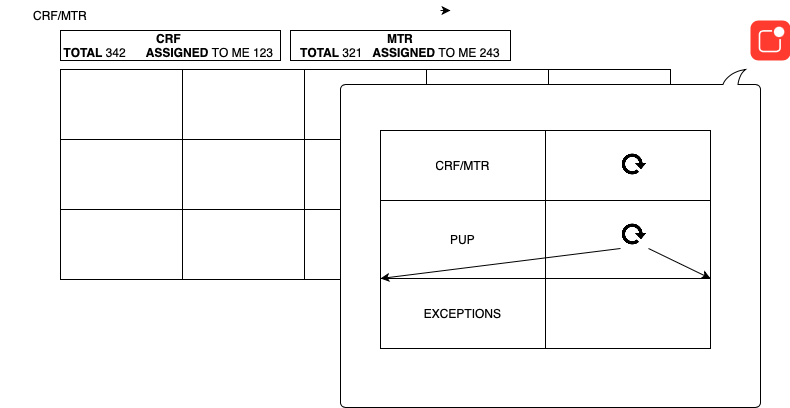

The diagram above was exported from draw.io. Its source (the exported page's mxGraphModel, read from the mxfile embedded in the PNG):
<mxGraphModel dx="1781" dy="647" grid="1" gridSize="10" guides="1" tooltips="1" connect="1" arrows="1" fold="1" page="1" pageScale="1" pageWidth="827" pageHeight="1169" math="0" shadow="0">
  <root>
    <mxCell id="0" />
    <mxCell id="1" parent="0" />
    <mxCell id="2iOdqp7GVJo7YFboOGLM-24" value="" style="shape=table;startSize=0;container=1;collapsible=0;childLayout=tableLayout;" vertex="1" parent="1">
      <mxGeometry x="50" y="119" width="610" height="210" as="geometry" />
    </mxCell>
    <mxCell id="2iOdqp7GVJo7YFboOGLM-25" value="" style="shape=tableRow;horizontal=0;startSize=0;swimlaneHead=0;swimlaneBody=0;strokeColor=inherit;top=0;left=0;bottom=0;right=0;collapsible=0;dropTarget=0;fillColor=none;points=[[0,0.5],[1,0.5]];portConstraint=eastwest;" vertex="1" parent="2iOdqp7GVJo7YFboOGLM-24">
      <mxGeometry width="610" height="70" as="geometry" />
    </mxCell>
    <mxCell id="2iOdqp7GVJo7YFboOGLM-26" value="" style="shape=partialRectangle;html=1;whiteSpace=wrap;connectable=0;strokeColor=inherit;overflow=hidden;fillColor=none;top=0;left=0;bottom=0;right=0;pointerEvents=1;" vertex="1" parent="2iOdqp7GVJo7YFboOGLM-25">
      <mxGeometry width="122" height="70" as="geometry">
        <mxRectangle width="122" height="70" as="alternateBounds" />
      </mxGeometry>
    </mxCell>
    <mxCell id="2iOdqp7GVJo7YFboOGLM-27" value="" style="shape=partialRectangle;html=1;whiteSpace=wrap;connectable=0;strokeColor=inherit;overflow=hidden;fillColor=none;top=0;left=0;bottom=0;right=0;pointerEvents=1;" vertex="1" parent="2iOdqp7GVJo7YFboOGLM-25">
      <mxGeometry x="122" width="122" height="70" as="geometry">
        <mxRectangle width="122" height="70" as="alternateBounds" />
      </mxGeometry>
    </mxCell>
    <mxCell id="2iOdqp7GVJo7YFboOGLM-28" value="" style="shape=partialRectangle;html=1;whiteSpace=wrap;connectable=0;strokeColor=inherit;overflow=hidden;fillColor=none;top=0;left=0;bottom=0;right=0;pointerEvents=1;" vertex="1" parent="2iOdqp7GVJo7YFboOGLM-25">
      <mxGeometry x="244" width="122" height="70" as="geometry">
        <mxRectangle width="122" height="70" as="alternateBounds" />
      </mxGeometry>
    </mxCell>
    <mxCell id="2iOdqp7GVJo7YFboOGLM-29" value="" style="shape=partialRectangle;html=1;whiteSpace=wrap;connectable=0;strokeColor=inherit;overflow=hidden;fillColor=none;top=0;left=0;bottom=0;right=0;pointerEvents=1;" vertex="1" parent="2iOdqp7GVJo7YFboOGLM-25">
      <mxGeometry x="366" width="122" height="70" as="geometry">
        <mxRectangle width="122" height="70" as="alternateBounds" />
      </mxGeometry>
    </mxCell>
    <mxCell id="2iOdqp7GVJo7YFboOGLM-30" value="" style="shape=partialRectangle;html=1;whiteSpace=wrap;connectable=0;strokeColor=inherit;overflow=hidden;fillColor=none;top=0;left=0;bottom=0;right=0;pointerEvents=1;" vertex="1" parent="2iOdqp7GVJo7YFboOGLM-25">
      <mxGeometry x="488" width="122" height="70" as="geometry">
        <mxRectangle width="122" height="70" as="alternateBounds" />
      </mxGeometry>
    </mxCell>
    <mxCell id="2iOdqp7GVJo7YFboOGLM-31" value="" style="shape=tableRow;horizontal=0;startSize=0;swimlaneHead=0;swimlaneBody=0;strokeColor=inherit;top=0;left=0;bottom=0;right=0;collapsible=0;dropTarget=0;fillColor=none;points=[[0,0.5],[1,0.5]];portConstraint=eastwest;" vertex="1" parent="2iOdqp7GVJo7YFboOGLM-24">
      <mxGeometry y="70" width="610" height="70" as="geometry" />
    </mxCell>
    <mxCell id="2iOdqp7GVJo7YFboOGLM-32" value="" style="shape=partialRectangle;html=1;whiteSpace=wrap;connectable=0;strokeColor=inherit;overflow=hidden;fillColor=none;top=0;left=0;bottom=0;right=0;pointerEvents=1;" vertex="1" parent="2iOdqp7GVJo7YFboOGLM-31">
      <mxGeometry width="122" height="70" as="geometry">
        <mxRectangle width="122" height="70" as="alternateBounds" />
      </mxGeometry>
    </mxCell>
    <mxCell id="2iOdqp7GVJo7YFboOGLM-33" value="" style="shape=partialRectangle;html=1;whiteSpace=wrap;connectable=0;strokeColor=inherit;overflow=hidden;fillColor=none;top=0;left=0;bottom=0;right=0;pointerEvents=1;" vertex="1" parent="2iOdqp7GVJo7YFboOGLM-31">
      <mxGeometry x="122" width="122" height="70" as="geometry">
        <mxRectangle width="122" height="70" as="alternateBounds" />
      </mxGeometry>
    </mxCell>
    <mxCell id="2iOdqp7GVJo7YFboOGLM-34" value="" style="shape=partialRectangle;html=1;whiteSpace=wrap;connectable=0;strokeColor=inherit;overflow=hidden;fillColor=none;top=0;left=0;bottom=0;right=0;pointerEvents=1;" vertex="1" parent="2iOdqp7GVJo7YFboOGLM-31">
      <mxGeometry x="244" width="122" height="70" as="geometry">
        <mxRectangle width="122" height="70" as="alternateBounds" />
      </mxGeometry>
    </mxCell>
    <mxCell id="2iOdqp7GVJo7YFboOGLM-35" value="" style="shape=partialRectangle;html=1;whiteSpace=wrap;connectable=0;strokeColor=inherit;overflow=hidden;fillColor=none;top=0;left=0;bottom=0;right=0;pointerEvents=1;" vertex="1" parent="2iOdqp7GVJo7YFboOGLM-31">
      <mxGeometry x="366" width="122" height="70" as="geometry">
        <mxRectangle width="122" height="70" as="alternateBounds" />
      </mxGeometry>
    </mxCell>
    <mxCell id="2iOdqp7GVJo7YFboOGLM-36" value="" style="shape=partialRectangle;html=1;whiteSpace=wrap;connectable=0;strokeColor=inherit;overflow=hidden;fillColor=none;top=0;left=0;bottom=0;right=0;pointerEvents=1;" vertex="1" parent="2iOdqp7GVJo7YFboOGLM-31">
      <mxGeometry x="488" width="122" height="70" as="geometry">
        <mxRectangle width="122" height="70" as="alternateBounds" />
      </mxGeometry>
    </mxCell>
    <mxCell id="2iOdqp7GVJo7YFboOGLM-37" value="" style="shape=tableRow;horizontal=0;startSize=0;swimlaneHead=0;swimlaneBody=0;strokeColor=inherit;top=0;left=0;bottom=0;right=0;collapsible=0;dropTarget=0;fillColor=none;points=[[0,0.5],[1,0.5]];portConstraint=eastwest;" vertex="1" parent="2iOdqp7GVJo7YFboOGLM-24">
      <mxGeometry y="140" width="610" height="70" as="geometry" />
    </mxCell>
    <mxCell id="2iOdqp7GVJo7YFboOGLM-38" value="" style="shape=partialRectangle;html=1;whiteSpace=wrap;connectable=0;strokeColor=inherit;overflow=hidden;fillColor=none;top=0;left=0;bottom=0;right=0;pointerEvents=1;" vertex="1" parent="2iOdqp7GVJo7YFboOGLM-37">
      <mxGeometry width="122" height="70" as="geometry">
        <mxRectangle width="122" height="70" as="alternateBounds" />
      </mxGeometry>
    </mxCell>
    <mxCell id="2iOdqp7GVJo7YFboOGLM-39" value="" style="shape=partialRectangle;html=1;whiteSpace=wrap;connectable=0;strokeColor=inherit;overflow=hidden;fillColor=none;top=0;left=0;bottom=0;right=0;pointerEvents=1;" vertex="1" parent="2iOdqp7GVJo7YFboOGLM-37">
      <mxGeometry x="122" width="122" height="70" as="geometry">
        <mxRectangle width="122" height="70" as="alternateBounds" />
      </mxGeometry>
    </mxCell>
    <mxCell id="2iOdqp7GVJo7YFboOGLM-40" value="" style="shape=partialRectangle;html=1;whiteSpace=wrap;connectable=0;strokeColor=inherit;overflow=hidden;fillColor=none;top=0;left=0;bottom=0;right=0;pointerEvents=1;" vertex="1" parent="2iOdqp7GVJo7YFboOGLM-37">
      <mxGeometry x="244" width="122" height="70" as="geometry">
        <mxRectangle width="122" height="70" as="alternateBounds" />
      </mxGeometry>
    </mxCell>
    <mxCell id="2iOdqp7GVJo7YFboOGLM-41" value="" style="shape=partialRectangle;html=1;whiteSpace=wrap;connectable=0;strokeColor=inherit;overflow=hidden;fillColor=none;top=0;left=0;bottom=0;right=0;pointerEvents=1;" vertex="1" parent="2iOdqp7GVJo7YFboOGLM-37">
      <mxGeometry x="366" width="122" height="70" as="geometry">
        <mxRectangle width="122" height="70" as="alternateBounds" />
      </mxGeometry>
    </mxCell>
    <mxCell id="2iOdqp7GVJo7YFboOGLM-42" value="" style="shape=partialRectangle;html=1;whiteSpace=wrap;connectable=0;strokeColor=inherit;overflow=hidden;fillColor=none;top=0;left=0;bottom=0;right=0;pointerEvents=1;" vertex="1" parent="2iOdqp7GVJo7YFboOGLM-37">
      <mxGeometry x="488" width="122" height="70" as="geometry">
        <mxRectangle width="122" height="70" as="alternateBounds" />
      </mxGeometry>
    </mxCell>
    <mxCell id="LAXyMsfozgtGQ70H92aW-7" value="" style="edgeStyle=orthogonalEdgeStyle;rounded=0;orthogonalLoop=1;jettySize=auto;html=1;" parent="1" edge="1">
      <mxGeometry relative="1" as="geometry">
        <mxPoint x="430" y="60" as="sourcePoint" />
        <mxPoint x="440" y="60" as="targetPoint" />
      </mxGeometry>
    </mxCell>
    <mxCell id="2iOdqp7GVJo7YFboOGLM-4" value="" style="html=1;strokeWidth=1;shadow=0;dashed=0;shape=mxgraph.ios7.misc.notification;fillColor=#FF3B2F;strokeColor=none;buttonText=;strokeColor2=#222222;fontColor=#222222;fontSize=8;verticalLabelPosition=bottom;verticalAlign=top;align=center;sketch=0;" vertex="1" parent="1">
      <mxGeometry x="740" y="70" width="40" height="40" as="geometry" />
    </mxCell>
    <mxCell id="2iOdqp7GVJo7YFboOGLM-5" value="" style="whiteSpace=wrap;html=1;shape=mxgraph.basic.roundRectCallout;dx=30;dy=15;size=5;boundedLbl=1;rotation=-180;" vertex="1" parent="1">
      <mxGeometry x="330" y="119" width="420" height="338" as="geometry" />
    </mxCell>
    <mxCell id="2iOdqp7GVJo7YFboOGLM-7" value="" style="shape=table;startSize=0;container=1;collapsible=0;childLayout=tableLayout;" vertex="1" parent="1">
      <mxGeometry x="370" y="180" width="330" height="218" as="geometry" />
    </mxCell>
    <mxCell id="2iOdqp7GVJo7YFboOGLM-8" value="" style="shape=tableRow;horizontal=0;startSize=0;swimlaneHead=0;swimlaneBody=0;strokeColor=inherit;top=0;left=0;bottom=0;right=0;collapsible=0;dropTarget=0;fillColor=none;points=[[0,0.5],[1,0.5]];portConstraint=eastwest;" vertex="1" parent="2iOdqp7GVJo7YFboOGLM-7">
      <mxGeometry width="330" height="70" as="geometry" />
    </mxCell>
    <mxCell id="2iOdqp7GVJo7YFboOGLM-9" value="CRF/MTR" style="shape=partialRectangle;html=1;whiteSpace=wrap;connectable=0;strokeColor=inherit;overflow=hidden;fillColor=none;top=0;left=0;bottom=0;right=0;pointerEvents=1;" vertex="1" parent="2iOdqp7GVJo7YFboOGLM-8">
      <mxGeometry width="165" height="70" as="geometry">
        <mxRectangle width="165" height="70" as="alternateBounds" />
      </mxGeometry>
    </mxCell>
    <mxCell id="2iOdqp7GVJo7YFboOGLM-10" value="" style="shape=partialRectangle;html=1;whiteSpace=wrap;connectable=0;strokeColor=inherit;overflow=hidden;fillColor=none;top=0;left=0;bottom=0;right=0;pointerEvents=1;" vertex="1" parent="2iOdqp7GVJo7YFboOGLM-8">
      <mxGeometry x="165" width="165" height="70" as="geometry">
        <mxRectangle width="165" height="70" as="alternateBounds" />
      </mxGeometry>
    </mxCell>
    <mxCell id="2iOdqp7GVJo7YFboOGLM-11" value="" style="shape=tableRow;horizontal=0;startSize=0;swimlaneHead=0;swimlaneBody=0;strokeColor=inherit;top=0;left=0;bottom=0;right=0;collapsible=0;dropTarget=0;fillColor=none;points=[[0,0.5],[1,0.5]];portConstraint=eastwest;" vertex="1" parent="2iOdqp7GVJo7YFboOGLM-7">
      <mxGeometry y="70" width="330" height="78" as="geometry" />
    </mxCell>
    <mxCell id="2iOdqp7GVJo7YFboOGLM-12" value="PUP" style="shape=partialRectangle;html=1;whiteSpace=wrap;connectable=0;strokeColor=inherit;overflow=hidden;fillColor=none;top=0;left=0;bottom=0;right=0;pointerEvents=1;" vertex="1" parent="2iOdqp7GVJo7YFboOGLM-11">
      <mxGeometry width="165" height="78" as="geometry">
        <mxRectangle width="165" height="78" as="alternateBounds" />
      </mxGeometry>
    </mxCell>
    <mxCell id="2iOdqp7GVJo7YFboOGLM-13" value="" style="shape=partialRectangle;html=1;whiteSpace=wrap;connectable=0;strokeColor=inherit;overflow=hidden;fillColor=none;top=0;left=0;bottom=0;right=0;pointerEvents=1;" vertex="1" parent="2iOdqp7GVJo7YFboOGLM-11">
      <mxGeometry x="165" width="165" height="78" as="geometry">
        <mxRectangle width="165" height="78" as="alternateBounds" />
      </mxGeometry>
    </mxCell>
    <mxCell id="2iOdqp7GVJo7YFboOGLM-14" value="" style="shape=tableRow;horizontal=0;startSize=0;swimlaneHead=0;swimlaneBody=0;strokeColor=inherit;top=0;left=0;bottom=0;right=0;collapsible=0;dropTarget=0;fillColor=none;points=[[0,0.5],[1,0.5]];portConstraint=eastwest;" vertex="1" parent="2iOdqp7GVJo7YFboOGLM-7">
      <mxGeometry y="148" width="330" height="70" as="geometry" />
    </mxCell>
    <mxCell id="2iOdqp7GVJo7YFboOGLM-15" value="EXCEPTIONS" style="shape=partialRectangle;html=1;whiteSpace=wrap;connectable=0;strokeColor=inherit;overflow=hidden;fillColor=none;top=0;left=0;bottom=0;right=0;pointerEvents=1;" vertex="1" parent="2iOdqp7GVJo7YFboOGLM-14">
      <mxGeometry width="165" height="70" as="geometry">
        <mxRectangle width="165" height="70" as="alternateBounds" />
      </mxGeometry>
    </mxCell>
    <mxCell id="2iOdqp7GVJo7YFboOGLM-16" value="" style="shape=partialRectangle;html=1;whiteSpace=wrap;connectable=0;strokeColor=inherit;overflow=hidden;fillColor=none;top=0;left=0;bottom=0;right=0;pointerEvents=1;" vertex="1" parent="2iOdqp7GVJo7YFboOGLM-14">
      <mxGeometry x="165" width="165" height="70" as="geometry">
        <mxRectangle width="165" height="70" as="alternateBounds" />
      </mxGeometry>
    </mxCell>
    <mxCell id="2iOdqp7GVJo7YFboOGLM-19" value="" style="shape=image;html=1;verticalAlign=top;verticalLabelPosition=bottom;labelBackgroundColor=#ffffff;imageAspect=0;aspect=fixed;image=https://cdn4.iconfinder.com/data/icons/ionicons/512/icon-refresh-128.png" vertex="1" parent="2iOdqp7GVJo7YFboOGLM-14">
      <mxGeometry x="330" width="NaN" height="70" as="geometry">
        <mxRectangle width="NaN" height="70" as="alternateBounds" />
      </mxGeometry>
    </mxCell>
    <mxCell id="2iOdqp7GVJo7YFboOGLM-21" value="" style="shape=image;html=1;verticalAlign=top;verticalLabelPosition=bottom;labelBackgroundColor=#ffffff;imageAspect=0;aspect=fixed;image=https://cdn4.iconfinder.com/data/icons/ionicons/512/icon-refresh-128.png" vertex="1" parent="2iOdqp7GVJo7YFboOGLM-14">
      <mxGeometry width="NaN" height="70" as="geometry">
        <mxRectangle width="NaN" height="70" as="alternateBounds" />
      </mxGeometry>
    </mxCell>
    <mxCell id="2iOdqp7GVJo7YFboOGLM-17" value="" style="shape=image;html=1;verticalAlign=top;verticalLabelPosition=bottom;labelBackgroundColor=#ffffff;imageAspect=0;aspect=fixed;image=https://cdn4.iconfinder.com/data/icons/ionicons/512/icon-refresh-128.png" vertex="1" parent="1">
      <mxGeometry x="610" y="200" width="28" height="28" as="geometry" />
    </mxCell>
    <mxCell id="2iOdqp7GVJo7YFboOGLM-20" value="" style="edgeStyle=orthogonalEdgeStyle;rounded=0;orthogonalLoop=1;jettySize=auto;html=1;" edge="1" parent="1" source="2iOdqp7GVJo7YFboOGLM-18" target="2iOdqp7GVJo7YFboOGLM-19">
      <mxGeometry relative="1" as="geometry" />
    </mxCell>
    <mxCell id="2iOdqp7GVJo7YFboOGLM-22" value="" style="edgeStyle=orthogonalEdgeStyle;rounded=0;orthogonalLoop=1;jettySize=auto;html=1;" edge="1" parent="1" source="2iOdqp7GVJo7YFboOGLM-18" target="2iOdqp7GVJo7YFboOGLM-21">
      <mxGeometry relative="1" as="geometry" />
    </mxCell>
    <mxCell id="2iOdqp7GVJo7YFboOGLM-18" value="" style="shape=image;html=1;verticalAlign=top;verticalLabelPosition=bottom;labelBackgroundColor=#ffffff;imageAspect=0;aspect=fixed;image=https://cdn4.iconfinder.com/data/icons/ionicons/512/icon-refresh-128.png" vertex="1" parent="1">
      <mxGeometry x="610" y="270" width="28" height="28" as="geometry" />
    </mxCell>
    <mxCell id="2iOdqp7GVJo7YFboOGLM-23" value="CRF/MTR" style="text;strokeColor=none;align=center;fillColor=none;html=1;verticalAlign=middle;whiteSpace=wrap;rounded=0;" vertex="1" parent="1">
      <mxGeometry x="20" y="50" width="60" height="30" as="geometry" />
    </mxCell>
    <mxCell id="2iOdqp7GVJo7YFboOGLM-45" value="" style="rounded=0;whiteSpace=wrap;html=1;" vertex="1" parent="1">
      <mxGeometry x="50" y="80" width="220" height="30" as="geometry" />
    </mxCell>
    <mxCell id="2iOdqp7GVJo7YFboOGLM-46" value="&lt;b&gt;CRF&lt;/b&gt;&amp;nbsp;&lt;div&gt;&lt;b&gt;TOTAL&lt;/b&gt; 342 &amp;nbsp; &amp;nbsp; &amp;nbsp;&lt;b&gt;ASSIGNED&lt;/b&gt; TO ME 123&amp;nbsp;&lt;/div&gt;" style="text;strokeColor=none;align=center;fillColor=none;html=1;verticalAlign=middle;whiteSpace=wrap;rounded=0;" vertex="1" parent="1">
      <mxGeometry x="-10" y="80" width="340" height="30" as="geometry" />
    </mxCell>
    <mxCell id="2iOdqp7GVJo7YFboOGLM-50" value="" style="whiteSpace=wrap;html=1;" vertex="1" parent="1">
      <mxGeometry x="280" y="80" width="220" height="30" as="geometry" />
    </mxCell>
    <mxCell id="2iOdqp7GVJo7YFboOGLM-51" value="&lt;b&gt;MTR&lt;/b&gt;&lt;div&gt;&lt;b&gt;TOTAL&lt;/b&gt; 321 &amp;nbsp; &lt;b&gt;ASSIGNED&lt;/b&gt; TO ME 243&lt;/div&gt;" style="text;strokeColor=none;align=center;fillColor=none;html=1;verticalAlign=middle;whiteSpace=wrap;rounded=0;" vertex="1" parent="1">
      <mxGeometry x="270" y="80" width="240" height="30" as="geometry" />
    </mxCell>
  </root>
</mxGraphModel>